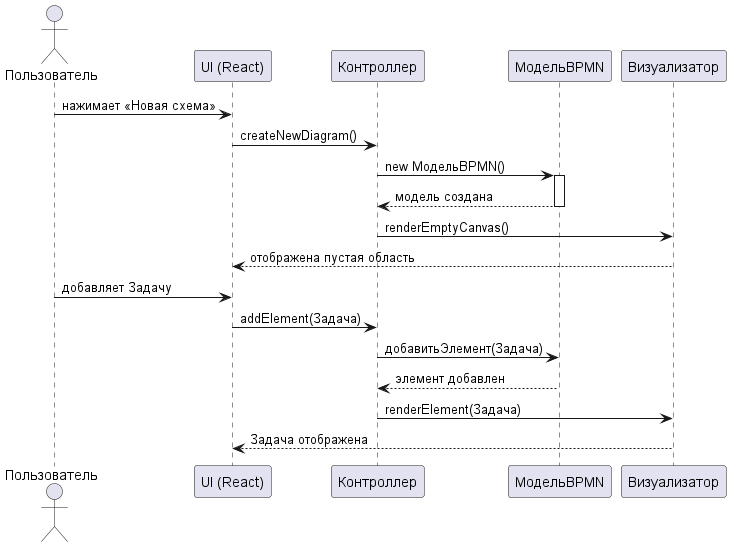

The diagram above was rendered by PlantUML. Its source (embedded in the PNG):
@startuml
actor Пользователь
participant "UI (React)" as UI
participant "Контроллер" as Ctrl
participant "МодельBPMN" as Model
participant "Визуализатор" as View

Пользователь -> UI: нажимает «Новая схема»
UI -> Ctrl: createNewDiagram()
Ctrl -> Model: new МодельBPMN()
activate Model
Model --> Ctrl: модель создана
deactivate Model
Ctrl -> View: renderEmptyCanvas()
View --> UI: отображена пустая область
Пользователь -> UI: добавляет Задачу
UI -> Ctrl: addElement(Задача)
Ctrl -> Model: добавитьЭлемент(Задача)
Model --> Ctrl: элемент добавлен
Ctrl -> View: renderElement(Задача)
View --> UI: Задача отображена
@enduml